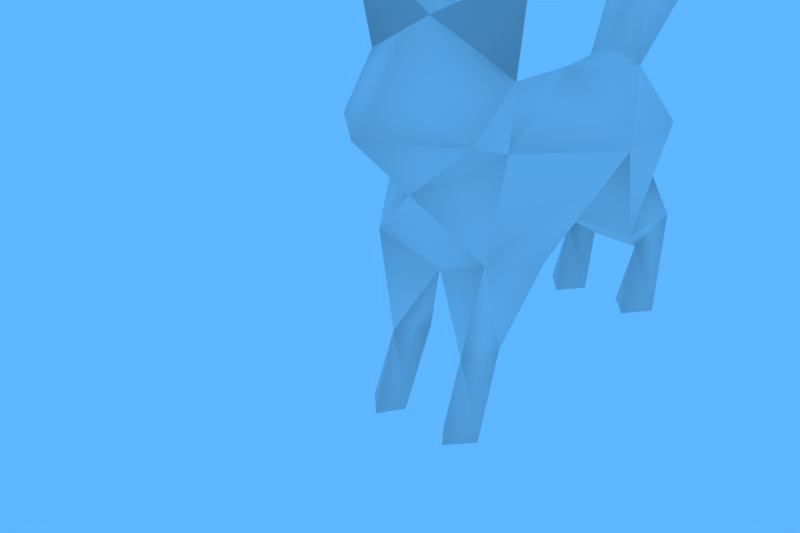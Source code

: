 # Source: cat1.blend  (saved by Blender 2.68.0; exported with 4.5.12 LTS)
import bpy
from mathutils import Matrix  # noqa: F401  (used for matrix-valued properties, if any)

bpy.ops.wm.read_factory_settings(use_empty=True)
scene = bpy.context.scene
scene.name = 'Scene'

# ---- collections
col_collection_1 = bpy.data.collections.new('Collection 1'); scene.collection.children.link(col_collection_1)
col_collection_2 = bpy.data.collections.new('Collection 2'); scene.collection.children.link(col_collection_2)
col_collection_2.hide_render = True
col_collection_2.hide_viewport = True

# ---- materials (node trees are filled in below, after node groups)
mat_catfacenature = bpy.data.materials.new('catfacenature')

# ---- material node trees

# ---- world
world_world = bpy.data.worlds.new('World'); scene.world = world_world
world_world.color = (0.1119, 0.4695, 1.0)
world_world.use_sun_shadow = False
world_world.sun_shadow_jitter_overblur = 0.0
world_world.cycles.sampling_method = 'MANUAL'
world_world.cycles.sample_map_resolution = 256
world_world.light_settings.ao_factor = 0.5

# ---- meshes
me_cube_030 = bpy.data.meshes.new('Cube.030')
me_cube_030.from_pydata([(-0.077, -0.2189, 0.2327), (-0.08047, 0.2038, 0.2857), (-0.07585, -0.1804, 0.3526), (-0.03776, 0.175, 0.3612), (-0.07695, -0.09572, 0.1883), (-0.0912, 0.06801, 0.2854), (-0.05329, 0.2128, 0.1998), (-0.05113, -0.2236, 0.1046), (-0.02616, 0.1075, 0.1408), (-0.032, -0.1739, 0.09788), (-0.07123, -0.1739, 0.1024), (-0.08065, 0.1122, 0.1485), (-0.0972, -0.2046, 0.4442), (-0.1157, -0.2161, 0.5624), (-0.08771, -0.2641, 0.3863), (-0.03, -0.2257, -4.508e-05), (-0.08108, -0.2257, -4.508e-05), (-0.05554, -0.183, -4.508e-05), (-0.05164, -0.2569, -4.508e-05), (-0.03929, 0.2426, 0.1312), (-0.07208, 0.2367, 0.1349), (-0.05501, 0.1809, 0.09913), (-0.03215, 0.3819, 0.5996), (-0.05626, 0.2598, 0.4675), (-0.05582, 0.2431, -4.508e-05), (-0.02631, 0.1941, -4.508e-05), (-0.08532, 0.1956, -4.508e-05), (-0.05507, 0.1601, -4.508e-05), (0.077, -0.2189, 0.2327), (0.08047, 0.2038, 0.2857), (0.07585, -0.1804, 0.3526), (0.03776, 0.175, 0.3612), (0.07695, -0.09572, 0.1883), (0.0912, 0.06801, 0.2854), (0.0, 0.05493, 0.3809), (0.05329, 0.2128, 0.1998), (0.05113, -0.2236, 0.1046), (0.02616, 0.1075, 0.1408), (0.032, -0.1739, 0.09788), (0.07123, -0.1739, 0.1024), (0.08065, 0.1122, 0.1485), (0.0972, -0.2046, 0.4442), (0.1157, -0.2161, 0.5624), (0.08771, -0.2641, 0.3863), (0.03, -0.2257, -4.508e-05), (0.08108, -0.2257, -4.508e-05), (0.05554, -0.183, -4.508e-05), (0.05164, -0.2569, -4.508e-05), (0.03929, 0.2426, 0.1312), (0.07208, 0.2367, 0.1349), (0.05501, 0.1809, 0.09913), (0.03215, 0.3819, 0.5996), (0.05626, 0.2598, 0.4675), (0.05582, 0.2431, -4.508e-05), (0.02631, 0.1941, -4.508e-05), (0.08532, 0.1956, -4.508e-05), (0.05507, 0.1601, -4.508e-05), (0.0, 0.2228, 0.2636), (0.0, -0.2001, 0.1966), (0.0, 0.4886, 0.7155), (0.0, -0.2582, 0.3097), (0.0, 0.06918, 0.1719), (0.0, -0.09329, 0.3907), (0.0, -0.2707, 0.4902), (0.0, -0.2245, 0.5009), (0.0, -0.3489, 0.3983), (0.0, -0.131, 0.4815), (0.0, 0.202, 0.3493), (0.0, 0.1587, 0.3848), (0.0, 0.2294, 0.5189), (0.0, 0.359, 0.6441), (0.0, 0.2961, 0.4295), (0.0, -0.3072, 0.4354), (0.0, 0.4106, 0.571)], [], [(61, 5, 11), (58, 60, 0), (34, 3, 5), (60, 2, 0), (8, 6, 57), (26, 21, 20), (8, 61, 11), (64, 12, 63), (27, 21, 26), (15, 18, 16), (21, 11, 20), (17, 9, 15), (24, 26, 20), (24, 20, 19), (25, 27, 26), (21, 19, 8), (6, 11, 1), (67, 57, 1), (69, 70, 23), (71, 23, 22), (22, 70, 59), (25, 24, 19), (27, 25, 21), (72, 14, 65), (72, 63, 14), (13, 12, 64), (13, 64, 66), (4, 10, 0), (21, 25, 19), (8, 11, 21), (2, 60, 14), (60, 65, 14), (63, 12, 14), (24, 25, 26), (17, 15, 16), (17, 10, 9), (7, 18, 15), (58, 0, 7), (0, 10, 7), (18, 7, 16), (17, 16, 10), (9, 7, 15), (19, 6, 8), (61, 8, 57), (6, 1, 57), (19, 20, 6), (11, 6, 20), (11, 5, 1), (23, 3, 69), (67, 3, 23), (61, 58, 4), (58, 7, 9), (58, 9, 4), (34, 5, 2), (3, 34, 68), (3, 67, 1), (71, 67, 23), (5, 61, 4), (16, 7, 10), (12, 13, 66), (66, 62, 12), (34, 2, 62), (4, 0, 5), (14, 12, 2), (62, 2, 12), (0, 2, 5), (3, 68, 69), (70, 22, 23), (3, 1, 5), (71, 22, 73), (22, 59, 73), (9, 10, 4), (61, 40, 33), (58, 28, 60), (34, 33, 31), (60, 28, 30), (37, 57, 35), (55, 49, 50), (37, 40, 61), (64, 63, 41), (56, 55, 50), (44, 45, 47), (50, 49, 40), (46, 44, 38), (53, 49, 55), (53, 48, 49), (54, 55, 56), (50, 37, 48), (35, 29, 40), (67, 29, 57), (69, 52, 70), (71, 51, 52), (51, 59, 70), (54, 48, 53), (56, 50, 54), (72, 65, 43), (72, 43, 63), (42, 64, 41), (42, 66, 64), (32, 28, 39), (50, 48, 54), (37, 50, 40), (30, 43, 60), (60, 43, 65), (63, 43, 41), (53, 55, 54), (46, 45, 44), (46, 38, 39), (36, 44, 47), (58, 36, 28), (28, 36, 39), (47, 45, 36), (46, 39, 45), (38, 44, 36), (48, 37, 35), (61, 57, 37), (35, 57, 29), (48, 35, 49), (40, 49, 35), (40, 29, 33), (52, 69, 31), (67, 52, 31), (61, 32, 58), (58, 38, 36), (58, 32, 38), (34, 30, 33), (31, 68, 34), (31, 29, 67), (71, 52, 67), (33, 32, 61), (45, 39, 36), (41, 66, 42), (66, 41, 62), (34, 62, 30), (32, 33, 28), (43, 30, 41), (62, 41, 30), (28, 33, 30), (31, 69, 68), (70, 52, 51), (31, 33, 29), (71, 73, 51), (51, 73, 59), (38, 32, 39)])
me_cube_030.polygons.foreach_set('use_smooth', [True] * 144)
_uv = me_cube_030.uv_layers.new(name='UVMap')
_uv.uv.foreach_set('vector', [0.6475, 0.3126, 0.6418, 0.3237, 0.6401, 0.3116, 0.6721, 0.3288, 0.6699, 0.3378, 0.6659, 0.3304, 0.6384, 0.3338, 0.6311, 0.3277, 0.6418, 0.3237, 0.6699, 0.3378, 0.6597, 0.3393, 0.6659, 0.3304, 0.6803, 0.3372, 0.6821, 0.3461, 0.6765, 0.3501, 0.6358, 0.2961, 0.6375, 0.3038, 0.6327, 0.3058, 0.6448, 0.3065, 0.6495, 0.3076, 0.6417, 0.3102, 0.6333, 0.3596, 0.62, 0.3564, 0.6333, 0.3546, 0.6397, 0.2961, 0.6375, 0.3038, 0.6358, 0.2961, 0.6825, 0.3298, 0.6786, 0.3349, 0.6741, 0.3297, 0.6375, 0.3038, 0.6417, 0.3102, 0.6327, 0.3058, 0.6705, 0.296, 0.668, 0.3054, 0.6661, 0.296, 0.6309, 0.2961, 0.6358, 0.2961, 0.6327, 0.3058, 0.6309, 0.2961, 0.6327, 0.3058, 0.6302, 0.3056, 0.6581, 0.3041, 0.6532, 0.3098, 0.6483, 0.3041, 0.625, 0.3044, 0.6302, 0.3056, 0.6208, 0.3109, 0.6311, 0.3136, 0.6401, 0.3116, 0.6311, 0.3208, 0.6765, 0.3573, 0.6765, 0.3501, 0.683, 0.3529, 0.6295, 0.3211, 0.6281, 0.332, 0.6247, 0.3211, 0.6202, 0.3211, 0.6247, 0.3211, 0.6247, 0.332, 0.6247, 0.332, 0.6281, 0.332, 0.6247, 0.3412, 0.6258, 0.2961, 0.6309, 0.2961, 0.6302, 0.3056, 0.6397, 0.2961, 0.6432, 0.2961, 0.6375, 0.3038, 0.6333, 0.3484, 0.622, 0.3455, 0.6333, 0.3432, 0.6333, 0.3484, 0.6333, 0.3546, 0.622, 0.3455, 0.6596, 0.3593, 0.6591, 0.3494, 0.668, 0.3525, 0.6596, 0.3593, 0.6487, 0.3589, 0.6487, 0.351, 0.6667, 0.3176, 0.6717, 0.3069, 0.6776, 0.3194, 0.625, 0.3044, 0.6258, 0.2961, 0.6302, 0.3056, 0.6448, 0.3065, 0.6417, 0.3102, 0.6375, 0.3038, 0.6597, 0.3393, 0.6699, 0.3378, 0.6652, 0.3455, 0.6333, 0.3332, 0.6333, 0.3432, 0.622, 0.3455, 0.6333, 0.3546, 0.62, 0.3564, 0.622, 0.3455, 0.6532, 0.2961, 0.6581, 0.3041, 0.6483, 0.3041, 0.6786, 0.3227, 0.6825, 0.3298, 0.6741, 0.3297, 0.6705, 0.296, 0.6717, 0.3069, 0.668, 0.3054, 0.6775, 0.3063, 0.6781, 0.296, 0.6811, 0.296, 0.6836, 0.3155, 0.6776, 0.3194, 0.6775, 0.3063, 0.6776, 0.3194, 0.6717, 0.3069, 0.6775, 0.3063, 0.6781, 0.296, 0.6775, 0.3063, 0.6746, 0.296, 0.6705, 0.296, 0.6746, 0.296, 0.6717, 0.3069, 0.683, 0.3059, 0.6775, 0.3063, 0.6811, 0.296, 0.6302, 0.3056, 0.6317, 0.3115, 0.6208, 0.3109, 0.6765, 0.3361, 0.6803, 0.3372, 0.6765, 0.3501, 0.6821, 0.3461, 0.683, 0.3529, 0.6765, 0.3501, 0.6302, 0.3056, 0.6327, 0.3058, 0.6317, 0.3115, 0.6417, 0.3102, 0.6317, 0.3115, 0.6327, 0.3058, 0.6401, 0.3116, 0.6418, 0.3237, 0.6311, 0.3208, 0.6247, 0.3211, 0.6247, 0.3127, 0.6295, 0.3211, 0.6216, 0.3127, 0.6247, 0.3127, 0.6247, 0.3211, 0.6475, 0.3126, 0.6684, 0.3194, 0.6584, 0.3227, 0.6836, 0.3155, 0.6775, 0.3063, 0.683, 0.3059, 0.6582, 0.3085, 0.668, 0.3054, 0.6667, 0.3176, 0.6384, 0.3338, 0.6418, 0.3237, 0.6597, 0.3393, 0.6311, 0.3277, 0.6384, 0.3338, 0.6311, 0.3312, 0.6797, 0.359, 0.6765, 0.3573, 0.683, 0.3529, 0.6202, 0.3211, 0.6216, 0.3127, 0.6247, 0.3211, 0.6418, 0.3237, 0.6475, 0.3126, 0.6584, 0.3227, 0.6746, 0.296, 0.6775, 0.3063, 0.6717, 0.3069, 0.6591, 0.3494, 0.6596, 0.3593, 0.6487, 0.351, 0.6486, 0.3491, 0.6483, 0.3407, 0.6595, 0.3482, 0.6384, 0.3338, 0.6597, 0.3393, 0.6483, 0.3407, 0.6584, 0.3227, 0.6659, 0.3304, 0.6418, 0.3237, 0.6652, 0.3455, 0.6595, 0.3482, 0.6597, 0.3393, 0.6483, 0.3407, 0.6597, 0.3393, 0.6595, 0.3482, 0.6659, 0.3304, 0.6597, 0.3393, 0.6418, 0.3237, 0.6247, 0.3127, 0.6275, 0.3127, 0.6295, 0.3211, 0.6281, 0.332, 0.6247, 0.332, 0.6247, 0.3211, 0.6311, 0.3277, 0.6311, 0.3208, 0.6418, 0.3237, 0.6202, 0.3211, 0.6247, 0.332, 0.6215, 0.332, 0.6247, 0.332, 0.6247, 0.3412, 0.6215, 0.332, 0.668, 0.3054, 0.6717, 0.3069, 0.6667, 0.3176, 0.6475, 0.3126, 0.6401, 0.3116, 0.6418, 0.3237, 0.6721, 0.3288, 0.6659, 0.3304, 0.6699, 0.3378, 0.6384, 0.3338, 0.6418, 0.3237, 0.6311, 0.3277, 0.6699, 0.3378, 0.6659, 0.3304, 0.6597, 0.3393, 0.6728, 0.3372, 0.6765, 0.3501, 0.6709, 0.3461, 0.6358, 0.2961, 0.6327, 0.3058, 0.6375, 0.3038, 0.6448, 0.3065, 0.6417, 0.3102, 0.6495, 0.3076, 0.6333, 0.3596, 0.6333, 0.3546, 0.6465, 0.3564, 0.6397, 0.2961, 0.6358, 0.2961, 0.6375, 0.3038, 0.6825, 0.3298, 0.6741, 0.3297, 0.6786, 0.3349, 0.6375, 0.3038, 0.6327, 0.3058, 0.6417, 0.3102, 0.6705, 0.296, 0.6661, 0.296, 0.668, 0.3054, 0.6309, 0.2961, 0.6327, 0.3058, 0.6358, 0.2961, 0.6309, 0.2961, 0.6302, 0.3056, 0.6327, 0.3058, 0.6581, 0.3041, 0.6483, 0.3041, 0.6532, 0.3098, 0.625, 0.3044, 0.6208, 0.3109, 0.6302, 0.3056, 0.6311, 0.3136, 0.6311, 0.3208, 0.6401, 0.3116, 0.6765, 0.3573, 0.6701, 0.3529, 0.6765, 0.3501, 0.6295, 0.3211, 0.6247, 0.3211, 0.6281, 0.332, 0.6202, 0.3211, 0.6247, 0.332, 0.6247, 0.3211, 0.6247, 0.332, 0.6247, 0.3412, 0.6281, 0.332, 0.6258, 0.2961, 0.6302, 0.3056, 0.6309, 0.2961, 0.6397, 0.2961, 0.6375, 0.3038, 0.6432, 0.2961, 0.6333, 0.3484, 0.6333, 0.3432, 0.6446, 0.3455, 0.6333, 0.3484, 0.6446, 0.3455, 0.6333, 0.3546, 0.6596, 0.3593, 0.668, 0.3525, 0.6591, 0.3494, 0.6596, 0.3593, 0.6487, 0.351, 0.6487, 0.3589, 0.6667, 0.3176, 0.6776, 0.3194, 0.6717, 0.3069, 0.625, 0.3044, 0.6302, 0.3056, 0.6258, 0.2961, 0.6448, 0.3065, 0.6375, 0.3038, 0.6417, 0.3102, 0.6597, 0.3393, 0.6652, 0.3455, 0.6699, 0.3378, 0.6333, 0.3332, 0.6446, 0.3455, 0.6333, 0.3432, 0.6333, 0.3546, 0.6446, 0.3455, 0.6465, 0.3564, 0.6532, 0.2961, 0.6483, 0.3041, 0.6581, 0.3041, 0.6786, 0.3227, 0.6741, 0.3297, 0.6825, 0.3298, 0.6705, 0.296, 0.668, 0.3054, 0.6717, 0.3069, 0.6775, 0.3063, 0.6811, 0.296, 0.6781, 0.296, 0.6836, 0.3155, 0.6775, 0.3063, 0.6776, 0.3194, 0.6776, 0.3194, 0.6775, 0.3063, 0.6717, 0.3069, 0.6781, 0.296, 0.6746, 0.296, 0.6775, 0.3063, 0.6705, 0.296, 0.6717, 0.3069, 0.6746, 0.296, 0.683, 0.3059, 0.6811, 0.296, 0.6775, 0.3063, 0.6302, 0.3056, 0.6208, 0.3109, 0.6317, 0.3115, 0.6765, 0.3361, 0.6765, 0.3501, 0.6728, 0.3372, 0.6709, 0.3461, 0.6765, 0.3501, 0.6701, 0.3529, 0.6302, 0.3056, 0.6317, 0.3115, 0.6327, 0.3058, 0.6417, 0.3102, 0.6327, 0.3058, 0.6317, 0.3115, 0.6401, 0.3116, 0.6311, 0.3208, 0.6418, 0.3237, 0.6247, 0.3211, 0.6295, 0.3211, 0.6247, 0.3127, 0.6216, 0.3127, 0.6247, 0.3211, 0.6247, 0.3127, 0.6475, 0.3126, 0.6584, 0.3227, 0.6684, 0.3194, 0.6836, 0.3155, 0.683, 0.3059, 0.6775, 0.3063, 0.6582, 0.3085, 0.6667, 0.3176, 0.668, 0.3054, 0.6384, 0.3338, 0.6597, 0.3393, 0.6418, 0.3237, 0.6311, 0.3277, 0.6311, 0.3312, 0.6384, 0.3338, 0.6733, 0.359, 0.6701, 0.3529, 0.6765, 0.3573, 0.6202, 0.3211, 0.6247, 0.3211, 0.6216, 0.3127, 0.6418, 0.3237, 0.6584, 0.3227, 0.6475, 0.3126, 0.6746, 0.296, 0.6717, 0.3069, 0.6775, 0.3063, 0.6591, 0.3494, 0.6487, 0.351, 0.6596, 0.3593, 0.6486, 0.3491, 0.6595, 0.3482, 0.6483, 0.3407, 0.6384, 0.3338, 0.6483, 0.3407, 0.6597, 0.3393, 0.6584, 0.3227, 0.6418, 0.3237, 0.6659, 0.3304, 0.6652, 0.3455, 0.6597, 0.3393, 0.6595, 0.3482, 0.6483, 0.3407, 0.6595, 0.3482, 0.6597, 0.3393, 0.6659, 0.3304, 0.6418, 0.3237, 0.6597, 0.3393, 0.6247, 0.3127, 0.6295, 0.3211, 0.6275, 0.3127, 0.6281, 0.332, 0.6247, 0.3211, 0.6247, 0.332, 0.6311, 0.3277, 0.6418, 0.3237, 0.6311, 0.3208, 0.6202, 0.3211, 0.6215, 0.332, 0.6247, 0.332, 0.6247, 0.332, 0.6215, 0.332, 0.6247, 0.3412, 0.668, 0.3054, 0.6667, 0.3176, 0.6717, 0.3069])
me_cube_030.materials.append(mat_catfacenature)
me_cube_030.use_remesh_preserve_volume = False
me_cube_030.use_remesh_preserve_attributes = False
me_cube_030.use_mirror_x = True
me_cube_030.update()
arm_armature_010 = bpy.data.armatures.new('Armature.010')  # bones are not reproduced

# ---- objects
ob_murr = bpy.data.objects.new('Murr', me_cube_030)
ob_murrmature = bpy.data.objects.new('Murrmature', arm_armature_010)

# ---- transforms, parenting, visibility, modifiers, constraints
ob_murr.parent = ob_murrmature
ob_murr.location = (0.0, 0.0, 0.0)
ob_murr.lock_rotations_4d = False
ob_murr.empty_display_type = 'ARROWS'
ob_murr.lineart.crease_threshold = 0.0
ob_murr.use_mesh_mirror_x = True
_vg = ob_murr.vertex_groups.new(name='catearRight')
for _i, _w in zip([12, 13, 64, 66], [0.0, 0.9989, 0.0, 0.0]): _vg.add([_i], _w, 'REPLACE')
_vg = ob_murr.vertex_groups.new(name='catearLeft')
for _i, _w in zip([41, 42, 64, 66], [0.0, 0.9989, 0.0, 0.0]): _vg.add([_i], _w, 'REPLACE')
_vg = ob_murr.vertex_groups.new(name='cathead')
for _i, _w in zip([2, 12, 13, 14, 30, 41, 42, 43, 60, 62, 63, 64, 65, 66, 72], [0.9987, 0.9944, 0.0, 1.0, 0.9987, 0.9944, 0.0, 1.0, 1.0, 0.2674, 1.0, 1.0, 1.0, 1.0, 1.0]): _vg.add([_i], _w, 'REPLACE')
_vg = ob_murr.vertex_groups.new(name='Bone.002')
for _i, _w in zip([0, 2, 4, 28, 30, 32, 58, 60, 62], [1.0, 0.9994, 0.9997, 1.0, 0.9994, 0.9997, 0.983, 1.0, 0.9942]): _vg.add([_i], _w, 'REPLACE')
_vg = ob_murr.vertex_groups.new(name='catfupperforelegRight')
for _i, _w in zip([0, 4, 7, 9, 10, 28, 32, 36, 38, 39, 58, 60, 72], [0.9906, 1.0, 1.0, 1.0, 0.9989, 0.0, 0.0, 0.0, 0.0, 0.0, 1.0, 0.0, 0.0]): _vg.add([_i], _w, 'REPLACE')
_vg = ob_murr.vertex_groups.new(name='catforelegupperLeft')
for _i, _w in zip([58], [1.0]): _vg.add([_i], _w, 'REPLACE')
_vg = ob_murr.vertex_groups.new(name='catforeleglowerRight')
for _i, _w in zip([7, 9, 10, 15, 16, 17, 18], [1.0, 1.0, 1.0, 0.0, 0.0, 0.0, 0.0]): _vg.add([_i], _w, 'REPLACE')
_vg = ob_murr.vertex_groups.new(name='catforeleglowerLeft')
for _i, _w in zip([36, 38, 39, 44, 45, 46, 47], [1.0, 1.0, 1.0, 0.0, 0.0, 0.0, 0.0]): _vg.add([_i], _w, 'REPLACE')
_vg = ob_murr.vertex_groups.new(name='catback')
for _i, _w in zip([0, 2, 4, 5, 28, 30, 32, 33, 34, 58, 60, 61, 62], [1.0, 1.0, 1.0, 1.0, 1.0, 1.0, 1.0, 1.0, 1.0, 1.0, 0.0, 1.0, 1.0]): _vg.add([_i], _w, 'REPLACE')
_vg = ob_murr.vertex_groups.new(name='catass')
for _i, _w in zip([1, 3, 5, 29, 31, 33, 34, 57, 61, 67, 68], [1.0, 0.977, 1.0, 1.0, 0.977, 1.0, 1.0, 1.0, 1.0, 1.0, 1.0]): _vg.add([_i], _w, 'REPLACE')
_vg = ob_murr.vertex_groups.new(name='cattailbase')
for _i, _w in zip([3, 23, 31, 52, 67, 68, 69, 71], [1.0, 1.0, 1.0, 1.0, 1.0, 1.0, 0.9913, 1.0]): _vg.add([_i], _w, 'REPLACE')
_vg = ob_murr.vertex_groups.new(name='cattailmid')
_vg.add([22, 23, 51, 52, 69, 70, 71, 73], 1.0, 'REPLACE')
_vg = ob_murr.vertex_groups.new(name='cattailtip')
for _i, _w in zip([22, 23, 51, 52, 59, 70, 71, 73], [1.0, 0.0, 1.0, 0.0, 1.0, 1.0, 0.0, 1.0]): _vg.add([_i], _w, 'REPLACE')
_vg = ob_murr.vertex_groups.new(name='Bone.008')
for _i, _w in zip([22, 51, 59, 70, 73], [1.0, 1.0, 1.0, 1.0, 0.5]): _vg.add([_i], _w, 'REPLACE')
_vg = ob_murr.vertex_groups.new(name='catthighRight')
_vg.add([1, 5, 6, 11, 57, 61], 1.0, 'REPLACE')
_vg = ob_murr.vertex_groups.new(name='catthighLeft')
_vg.add([29, 33, 35, 40, 57, 61], 1.0, 'REPLACE')
_vg = ob_murr.vertex_groups.new(name='catshinRight')
_vg.add([6, 8, 11, 19, 20, 21], 1.0, 'REPLACE')
_vg = ob_murr.vertex_groups.new(name='catshinLeft')
_vg.add([35, 37, 40, 48, 49, 50], 1.0, 'REPLACE')
_vg = ob_murr.vertex_groups.new(name='cattarsalRight')
for _i, _w in zip([19, 20, 21, 24, 25, 26, 27], [1.0, 1.0, 1.0, 0.0, 0.0, 0.0, 0.0]): _vg.add([_i], _w, 'REPLACE')
_vg = ob_murr.vertex_groups.new(name='cattarsalLeft')
for _i, _w in zip([48, 49, 50, 53, 54, 55, 56], [1.0, 1.0, 1.0, 0.0, 0.0, 0.0, 0.0]): _vg.add([_i], _w, 'REPLACE')
_vg = ob_murr.vertex_groups.new(name='catfupperforelegLeft')
for _i, _w in zip([0, 4, 7, 9, 10, 60, 72], [0.0, 0.0, 0.0, 0.0, 0.0, 0.0, 0.0]): _vg.add([_i], _w, 'REPLACE')
_vg = ob_murr.vertex_groups.new(name='catpawbackRight')
_vg.add([24, 25, 26, 27], 1.0, 'REPLACE')
_vg = ob_murr.vertex_groups.new(name='catpawbackLeft')
_vg.add([53, 54, 55, 56], 1.0, 'REPLACE')
_vg = ob_murr.vertex_groups.new(name='catpawfrontRight')
_vg.add([15, 16, 17, 18], 1.0, 'REPLACE')
_vg = ob_murr.vertex_groups.new(name='catpawfrontLeft')
_vg.add([44, 45, 46, 47], 1.0, 'REPLACE')
_m = ob_murr.modifiers.new('Armature', 'ARMATURE')
_m.object = ob_murrmature
_m.use_bone_envelopes = True
ob_murrmature.location = (0.0, 0.0, 0.0)
ob_murrmature.show_in_front = True
ob_murrmature.lineart.crease_threshold = 0.0

# ---- collection membership
col_collection_1.objects.link(ob_murr)
col_collection_2.objects.link(ob_murrmature)

# ---- scene / render settings (as saved in the file)
scene.frame_start = 1; scene.frame_end = 240; scene.frame_set(6)
scene.render.engine = 'BLENDER_EEVEE_NEXT'
scene.render.image_settings.compression = 100
scene.render.resolution_x = 960
scene.render.resolution_y = 640
scene.render.fps = 60
scene.render.dither_intensity = 0.0
scene.render.bake_margin = 2
scene.render.bake_bias = 0.0
scene.cycles.use_denoising = False
scene.cycles.samples = 10
scene.cycles.sampling_pattern = 'TABULATED_SOBOL'
scene.cycles.light_sampling_threshold = 0.0
scene.cycles.use_adaptive_sampling = False
scene.cycles.use_light_tree = False
scene.cycles.blur_glossy = 0.0
scene.cycles.volume_bounces = 1
scene.cycles.pixel_filter_type = 'GAUSSIAN'
scene.cycles.sample_clamp_indirect = 0.0
scene.view_settings.view_transform = 'Standard'
bpy.context.view_layer.update()

# ---- added for rendering (the .blend has no active camera): camera
cam_auto = bpy.data.cameras.new('AutoCamera')
cam_auto.lens = 50.0
cam_auto.sensor_width = 36.0
cam_auto.clip_end = 1000.0
ob_auto_camera = bpy.data.objects.new('AutoCamera', cam_auto)
scene.collection.objects.link(ob_auto_camera)
ob_auto_camera.location = (0.704202, -1.11781, 0.791373)
ob_auto_camera.rotation_euler = (1.09748, -7.21219e-08, 0.694738)
scene.camera = ob_auto_camera
bpy.context.view_layer.update()
